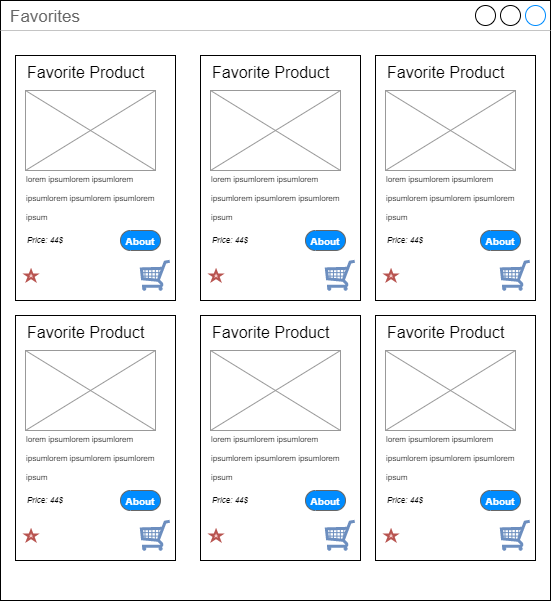

The diagram above was exported from draw.io. Its source (the exported page's mxGraphModel, read from the mxfile embedded in the PNG):
<mxGraphModel dx="4675" dy="1313" grid="1" gridSize="10" guides="1" tooltips="1" connect="1" arrows="1" fold="1" page="1" pageScale="1" pageWidth="1920" pageHeight="1200" math="0" shadow="0">
  <root>
    <mxCell id="0" />
    <mxCell id="1" parent="0" />
    <mxCell id="2" value="Favorites" style="strokeWidth=1;shadow=0;dashed=0;align=center;html=1;shape=mxgraph.mockup.containers.window;align=left;verticalAlign=top;spacingLeft=8;strokeColor2=#008cff;strokeColor3=#c4c4c4;fontColor=#666666;mainText=;fontSize=17;labelBackgroundColor=none;" vertex="1" parent="1">
      <mxGeometry x="630" y="460" width="550" height="600" as="geometry" />
    </mxCell>
    <mxCell id="3" value="" style="group" vertex="1" connectable="0" parent="1">
      <mxGeometry x="645" y="510" width="180" height="250" as="geometry" />
    </mxCell>
    <mxCell id="4" value="" style="rounded=0;whiteSpace=wrap;html=1;fontSize=36;fontColor=#000000;" vertex="1" parent="3">
      <mxGeometry y="5" width="160" height="245" as="geometry" />
    </mxCell>
    <mxCell id="5" value="ee" style="verticalLabelPosition=bottom;shadow=0;dashed=0;align=center;html=1;verticalAlign=top;strokeWidth=1;shape=mxgraph.mockup.graphics.simpleIcon;strokeColor=#999999;fillColor=#ffffff;fontSize=10;fontColor=#FFFFFF;" vertex="1" parent="3">
      <mxGeometry x="10" y="40" width="130" height="80" as="geometry" />
    </mxCell>
    <mxCell id="6" value="&lt;font style=&quot;font-size: 16px&quot;&gt;Favorite Product&lt;/font&gt;" style="text;html=1;strokeColor=none;fillColor=none;align=left;verticalAlign=middle;whiteSpace=wrap;rounded=0;fontSize=36;fontColor=#000000;" vertex="1" parent="3">
      <mxGeometry x="10" width="170" height="30" as="geometry" />
    </mxCell>
    <mxCell id="7" value="&lt;div style=&quot;text-align: left&quot;&gt;&lt;span style=&quot;font-size: 8px&quot;&gt;lorem ipsum&lt;/span&gt;&lt;span style=&quot;font-size: 8px&quot;&gt;lorem ipsumlorem ipsumlorem ipsumlorem ipsumlorem ipsum&lt;/span&gt;&lt;/div&gt;" style="text;html=1;strokeColor=none;fillColor=none;align=center;verticalAlign=middle;whiteSpace=wrap;rounded=0;fontSize=16;fontColor=#000000;" vertex="1" parent="3">
      <mxGeometry x="10" y="110" width="150" height="70" as="geometry" />
    </mxCell>
    <mxCell id="8" value="" style="html=1;verticalLabelPosition=bottom;align=center;labelBackgroundColor=#ffffff;verticalAlign=top;strokeWidth=2;strokeColor=#b85450;shadow=0;dashed=0;shape=mxgraph.ios7.icons.star;fontSize=8;fillColor=#f8cecc;" vertex="1" parent="3">
      <mxGeometry x="10" y="220" width="11.11" height="10" as="geometry" />
    </mxCell>
    <mxCell id="9" value="" style="verticalLabelPosition=bottom;shadow=0;dashed=0;align=center;html=1;verticalAlign=top;strokeWidth=1;shape=mxgraph.mockup.misc.shoppingCart;strokeColor=#6c8ebf;fontSize=10;fillColor=#dae8fc;" vertex="1" parent="3">
      <mxGeometry x="125" y="210" width="30" height="30" as="geometry" />
    </mxCell>
    <mxCell id="10" value="&lt;i&gt;Priсe: 44$&lt;/i&gt;" style="text;html=1;strokeColor=none;fillColor=none;align=left;verticalAlign=middle;whiteSpace=wrap;rounded=0;fontSize=8;fontColor=#000000;" vertex="1" parent="3">
      <mxGeometry x="10" y="180" width="60" height="20" as="geometry" />
    </mxCell>
    <mxCell id="11" value="&lt;font style=&quot;font-size: 10px&quot;&gt;About&lt;/font&gt;" style="strokeWidth=1;shadow=0;dashed=0;align=center;html=1;shape=mxgraph.mockup.buttons.button;strokeColor=#666666;fontColor=#ffffff;mainText=;buttonStyle=round;fontSize=17;fontStyle=1;fillColor=#008cff;whiteSpace=wrap;" vertex="1" parent="3">
      <mxGeometry x="105" y="180" width="40" height="20" as="geometry" />
    </mxCell>
    <mxCell id="12" value="" style="group" vertex="1" connectable="0" parent="1">
      <mxGeometry x="830" y="510" width="180" height="250" as="geometry" />
    </mxCell>
    <mxCell id="13" value="" style="rounded=0;whiteSpace=wrap;html=1;fontSize=36;fontColor=#000000;" vertex="1" parent="12">
      <mxGeometry y="5" width="160" height="245" as="geometry" />
    </mxCell>
    <mxCell id="14" value="ee" style="verticalLabelPosition=bottom;shadow=0;dashed=0;align=center;html=1;verticalAlign=top;strokeWidth=1;shape=mxgraph.mockup.graphics.simpleIcon;strokeColor=#999999;fillColor=#ffffff;fontSize=10;fontColor=#FFFFFF;" vertex="1" parent="12">
      <mxGeometry x="10" y="40" width="130" height="80" as="geometry" />
    </mxCell>
    <mxCell id="15" value="&lt;div style=&quot;text-align: left&quot;&gt;&lt;span style=&quot;font-size: 8px&quot;&gt;lorem ipsum&lt;/span&gt;&lt;span style=&quot;font-size: 8px&quot;&gt;lorem ipsumlorem ipsumlorem ipsumlorem ipsumlorem ipsum&lt;/span&gt;&lt;/div&gt;" style="text;html=1;strokeColor=none;fillColor=none;align=center;verticalAlign=middle;whiteSpace=wrap;rounded=0;fontSize=16;fontColor=#000000;" vertex="1" parent="12">
      <mxGeometry x="10" y="110" width="150" height="70" as="geometry" />
    </mxCell>
    <mxCell id="16" value="" style="html=1;verticalLabelPosition=bottom;align=center;labelBackgroundColor=#ffffff;verticalAlign=top;strokeWidth=2;strokeColor=#b85450;shadow=0;dashed=0;shape=mxgraph.ios7.icons.star;fontSize=8;fillColor=#f8cecc;" vertex="1" parent="12">
      <mxGeometry x="10" y="220" width="11.11" height="10" as="geometry" />
    </mxCell>
    <mxCell id="17" value="" style="verticalLabelPosition=bottom;shadow=0;dashed=0;align=center;html=1;verticalAlign=top;strokeWidth=1;shape=mxgraph.mockup.misc.shoppingCart;strokeColor=#6c8ebf;fontSize=10;fillColor=#dae8fc;" vertex="1" parent="12">
      <mxGeometry x="125" y="210" width="30" height="30" as="geometry" />
    </mxCell>
    <mxCell id="18" value="&lt;i&gt;Priсe: 44$&lt;/i&gt;" style="text;html=1;strokeColor=none;fillColor=none;align=left;verticalAlign=middle;whiteSpace=wrap;rounded=0;fontSize=8;fontColor=#000000;" vertex="1" parent="12">
      <mxGeometry x="10" y="180" width="60" height="20" as="geometry" />
    </mxCell>
    <mxCell id="19" value="&lt;font style=&quot;font-size: 10px&quot;&gt;About&lt;/font&gt;" style="strokeWidth=1;shadow=0;dashed=0;align=center;html=1;shape=mxgraph.mockup.buttons.button;strokeColor=#666666;fontColor=#ffffff;mainText=;buttonStyle=round;fontSize=17;fontStyle=1;fillColor=#008cff;whiteSpace=wrap;" vertex="1" parent="12">
      <mxGeometry x="105" y="180" width="40" height="20" as="geometry" />
    </mxCell>
    <mxCell id="20" value="&lt;font style=&quot;font-size: 16px&quot;&gt;Favorite Product&lt;/font&gt;" style="text;html=1;strokeColor=none;fillColor=none;align=left;verticalAlign=middle;whiteSpace=wrap;rounded=0;fontSize=36;fontColor=#000000;" vertex="1" parent="12">
      <mxGeometry x="10" width="170" height="30" as="geometry" />
    </mxCell>
    <mxCell id="21" value="" style="group" vertex="1" connectable="0" parent="1">
      <mxGeometry x="1005" y="510" width="180" height="250" as="geometry" />
    </mxCell>
    <mxCell id="22" value="" style="rounded=0;whiteSpace=wrap;html=1;fontSize=36;fontColor=#000000;" vertex="1" parent="21">
      <mxGeometry y="5" width="160" height="245" as="geometry" />
    </mxCell>
    <mxCell id="23" value="ee" style="verticalLabelPosition=bottom;shadow=0;dashed=0;align=center;html=1;verticalAlign=top;strokeWidth=1;shape=mxgraph.mockup.graphics.simpleIcon;strokeColor=#999999;fillColor=#ffffff;fontSize=10;fontColor=#FFFFFF;" vertex="1" parent="21">
      <mxGeometry x="10" y="40" width="130" height="80" as="geometry" />
    </mxCell>
    <mxCell id="24" value="&lt;div style=&quot;text-align: left&quot;&gt;&lt;span style=&quot;font-size: 8px&quot;&gt;lorem ipsum&lt;/span&gt;&lt;span style=&quot;font-size: 8px&quot;&gt;lorem ipsumlorem ipsumlorem ipsumlorem ipsumlorem ipsum&lt;/span&gt;&lt;/div&gt;" style="text;html=1;strokeColor=none;fillColor=none;align=center;verticalAlign=middle;whiteSpace=wrap;rounded=0;fontSize=16;fontColor=#000000;" vertex="1" parent="21">
      <mxGeometry x="10" y="110" width="150" height="70" as="geometry" />
    </mxCell>
    <mxCell id="25" value="" style="html=1;verticalLabelPosition=bottom;align=center;labelBackgroundColor=#ffffff;verticalAlign=top;strokeWidth=2;strokeColor=#b85450;shadow=0;dashed=0;shape=mxgraph.ios7.icons.star;fontSize=8;fillColor=#f8cecc;" vertex="1" parent="21">
      <mxGeometry x="10" y="220" width="11.11" height="10" as="geometry" />
    </mxCell>
    <mxCell id="26" value="" style="verticalLabelPosition=bottom;shadow=0;dashed=0;align=center;html=1;verticalAlign=top;strokeWidth=1;shape=mxgraph.mockup.misc.shoppingCart;strokeColor=#6c8ebf;fontSize=10;fillColor=#dae8fc;" vertex="1" parent="21">
      <mxGeometry x="125" y="210" width="30" height="30" as="geometry" />
    </mxCell>
    <mxCell id="27" value="&lt;i&gt;Priсe: 44$&lt;/i&gt;" style="text;html=1;strokeColor=none;fillColor=none;align=left;verticalAlign=middle;whiteSpace=wrap;rounded=0;fontSize=8;fontColor=#000000;" vertex="1" parent="21">
      <mxGeometry x="10" y="180" width="60" height="20" as="geometry" />
    </mxCell>
    <mxCell id="28" value="&lt;font style=&quot;font-size: 10px&quot;&gt;About&lt;/font&gt;" style="strokeWidth=1;shadow=0;dashed=0;align=center;html=1;shape=mxgraph.mockup.buttons.button;strokeColor=#666666;fontColor=#ffffff;mainText=;buttonStyle=round;fontSize=17;fontStyle=1;fillColor=#008cff;whiteSpace=wrap;" vertex="1" parent="21">
      <mxGeometry x="105" y="180" width="40" height="20" as="geometry" />
    </mxCell>
    <mxCell id="29" value="&lt;font style=&quot;font-size: 16px&quot;&gt;Favorite Product&lt;/font&gt;" style="text;html=1;strokeColor=none;fillColor=none;align=left;verticalAlign=middle;whiteSpace=wrap;rounded=0;fontSize=36;fontColor=#000000;" vertex="1" parent="21">
      <mxGeometry x="10" width="170" height="30" as="geometry" />
    </mxCell>
    <mxCell id="30" value="" style="group" vertex="1" connectable="0" parent="1">
      <mxGeometry x="645" y="770" width="180" height="250" as="geometry" />
    </mxCell>
    <mxCell id="31" value="" style="rounded=0;whiteSpace=wrap;html=1;fontSize=36;fontColor=#000000;" vertex="1" parent="30">
      <mxGeometry y="5" width="160" height="245" as="geometry" />
    </mxCell>
    <mxCell id="32" value="ee" style="verticalLabelPosition=bottom;shadow=0;dashed=0;align=center;html=1;verticalAlign=top;strokeWidth=1;shape=mxgraph.mockup.graphics.simpleIcon;strokeColor=#999999;fillColor=#ffffff;fontSize=10;fontColor=#FFFFFF;" vertex="1" parent="30">
      <mxGeometry x="10" y="40" width="130" height="80" as="geometry" />
    </mxCell>
    <mxCell id="33" value="&lt;font style=&quot;font-size: 16px&quot;&gt;Favorite Product&lt;/font&gt;" style="text;html=1;strokeColor=none;fillColor=none;align=left;verticalAlign=middle;whiteSpace=wrap;rounded=0;fontSize=36;fontColor=#000000;" vertex="1" parent="30">
      <mxGeometry x="10" width="170" height="30" as="geometry" />
    </mxCell>
    <mxCell id="34" value="&lt;div style=&quot;text-align: left&quot;&gt;&lt;span style=&quot;font-size: 8px&quot;&gt;lorem ipsum&lt;/span&gt;&lt;span style=&quot;font-size: 8px&quot;&gt;lorem ipsumlorem ipsumlorem ipsumlorem ipsumlorem ipsum&lt;/span&gt;&lt;/div&gt;" style="text;html=1;strokeColor=none;fillColor=none;align=center;verticalAlign=middle;whiteSpace=wrap;rounded=0;fontSize=16;fontColor=#000000;" vertex="1" parent="30">
      <mxGeometry x="10" y="110" width="150" height="70" as="geometry" />
    </mxCell>
    <mxCell id="35" value="" style="html=1;verticalLabelPosition=bottom;align=center;labelBackgroundColor=#ffffff;verticalAlign=top;strokeWidth=2;strokeColor=#b85450;shadow=0;dashed=0;shape=mxgraph.ios7.icons.star;fontSize=8;fillColor=#f8cecc;" vertex="1" parent="30">
      <mxGeometry x="10" y="220" width="11.11" height="10" as="geometry" />
    </mxCell>
    <mxCell id="36" value="" style="verticalLabelPosition=bottom;shadow=0;dashed=0;align=center;html=1;verticalAlign=top;strokeWidth=1;shape=mxgraph.mockup.misc.shoppingCart;strokeColor=#6c8ebf;fontSize=10;fillColor=#dae8fc;" vertex="1" parent="30">
      <mxGeometry x="125" y="210" width="30" height="30" as="geometry" />
    </mxCell>
    <mxCell id="37" value="&lt;i&gt;Priсe: 44$&lt;/i&gt;" style="text;html=1;strokeColor=none;fillColor=none;align=left;verticalAlign=middle;whiteSpace=wrap;rounded=0;fontSize=8;fontColor=#000000;" vertex="1" parent="30">
      <mxGeometry x="10" y="180" width="60" height="20" as="geometry" />
    </mxCell>
    <mxCell id="38" value="&lt;font style=&quot;font-size: 10px&quot;&gt;About&lt;/font&gt;" style="strokeWidth=1;shadow=0;dashed=0;align=center;html=1;shape=mxgraph.mockup.buttons.button;strokeColor=#666666;fontColor=#ffffff;mainText=;buttonStyle=round;fontSize=17;fontStyle=1;fillColor=#008cff;whiteSpace=wrap;" vertex="1" parent="30">
      <mxGeometry x="105" y="180" width="40" height="20" as="geometry" />
    </mxCell>
    <mxCell id="39" value="" style="group" vertex="1" connectable="0" parent="1">
      <mxGeometry x="830" y="770" width="180" height="250" as="geometry" />
    </mxCell>
    <mxCell id="40" value="" style="rounded=0;whiteSpace=wrap;html=1;fontSize=36;fontColor=#000000;" vertex="1" parent="39">
      <mxGeometry y="5" width="160" height="245" as="geometry" />
    </mxCell>
    <mxCell id="41" value="ee" style="verticalLabelPosition=bottom;shadow=0;dashed=0;align=center;html=1;verticalAlign=top;strokeWidth=1;shape=mxgraph.mockup.graphics.simpleIcon;strokeColor=#999999;fillColor=#ffffff;fontSize=10;fontColor=#FFFFFF;" vertex="1" parent="39">
      <mxGeometry x="10" y="40" width="130" height="80" as="geometry" />
    </mxCell>
    <mxCell id="42" value="&lt;div style=&quot;text-align: left&quot;&gt;&lt;span style=&quot;font-size: 8px&quot;&gt;lorem ipsum&lt;/span&gt;&lt;span style=&quot;font-size: 8px&quot;&gt;lorem ipsumlorem ipsumlorem ipsumlorem ipsumlorem ipsum&lt;/span&gt;&lt;/div&gt;" style="text;html=1;strokeColor=none;fillColor=none;align=center;verticalAlign=middle;whiteSpace=wrap;rounded=0;fontSize=16;fontColor=#000000;" vertex="1" parent="39">
      <mxGeometry x="10" y="110" width="150" height="70" as="geometry" />
    </mxCell>
    <mxCell id="43" value="" style="html=1;verticalLabelPosition=bottom;align=center;labelBackgroundColor=#ffffff;verticalAlign=top;strokeWidth=2;strokeColor=#b85450;shadow=0;dashed=0;shape=mxgraph.ios7.icons.star;fontSize=8;fillColor=#f8cecc;" vertex="1" parent="39">
      <mxGeometry x="10" y="220" width="11.11" height="10" as="geometry" />
    </mxCell>
    <mxCell id="44" value="" style="verticalLabelPosition=bottom;shadow=0;dashed=0;align=center;html=1;verticalAlign=top;strokeWidth=1;shape=mxgraph.mockup.misc.shoppingCart;strokeColor=#6c8ebf;fontSize=10;fillColor=#dae8fc;" vertex="1" parent="39">
      <mxGeometry x="125" y="210" width="30" height="30" as="geometry" />
    </mxCell>
    <mxCell id="45" value="&lt;i&gt;Priсe: 44$&lt;/i&gt;" style="text;html=1;strokeColor=none;fillColor=none;align=left;verticalAlign=middle;whiteSpace=wrap;rounded=0;fontSize=8;fontColor=#000000;" vertex="1" parent="39">
      <mxGeometry x="10" y="180" width="60" height="20" as="geometry" />
    </mxCell>
    <mxCell id="46" value="&lt;font style=&quot;font-size: 10px&quot;&gt;About&lt;/font&gt;" style="strokeWidth=1;shadow=0;dashed=0;align=center;html=1;shape=mxgraph.mockup.buttons.button;strokeColor=#666666;fontColor=#ffffff;mainText=;buttonStyle=round;fontSize=17;fontStyle=1;fillColor=#008cff;whiteSpace=wrap;" vertex="1" parent="39">
      <mxGeometry x="105" y="180" width="40" height="20" as="geometry" />
    </mxCell>
    <mxCell id="47" value="&lt;font style=&quot;font-size: 16px&quot;&gt;Favorite Product&lt;/font&gt;" style="text;html=1;strokeColor=none;fillColor=none;align=left;verticalAlign=middle;whiteSpace=wrap;rounded=0;fontSize=36;fontColor=#000000;" vertex="1" parent="39">
      <mxGeometry x="10" width="170" height="30" as="geometry" />
    </mxCell>
    <mxCell id="48" value="" style="group" vertex="1" connectable="0" parent="1">
      <mxGeometry x="1005" y="770" width="180" height="250" as="geometry" />
    </mxCell>
    <mxCell id="49" value="" style="rounded=0;whiteSpace=wrap;html=1;fontSize=36;fontColor=#000000;" vertex="1" parent="48">
      <mxGeometry y="5" width="160" height="245" as="geometry" />
    </mxCell>
    <mxCell id="50" value="ee" style="verticalLabelPosition=bottom;shadow=0;dashed=0;align=center;html=1;verticalAlign=top;strokeWidth=1;shape=mxgraph.mockup.graphics.simpleIcon;strokeColor=#999999;fillColor=#ffffff;fontSize=10;fontColor=#FFFFFF;" vertex="1" parent="48">
      <mxGeometry x="10" y="40" width="130" height="80" as="geometry" />
    </mxCell>
    <mxCell id="51" value="&lt;div style=&quot;text-align: left&quot;&gt;&lt;span style=&quot;font-size: 8px&quot;&gt;lorem ipsum&lt;/span&gt;&lt;span style=&quot;font-size: 8px&quot;&gt;lorem ipsumlorem ipsumlorem ipsumlorem ipsumlorem ipsum&lt;/span&gt;&lt;/div&gt;" style="text;html=1;strokeColor=none;fillColor=none;align=center;verticalAlign=middle;whiteSpace=wrap;rounded=0;fontSize=16;fontColor=#000000;" vertex="1" parent="48">
      <mxGeometry x="10" y="110" width="150" height="70" as="geometry" />
    </mxCell>
    <mxCell id="52" value="" style="html=1;verticalLabelPosition=bottom;align=center;labelBackgroundColor=#ffffff;verticalAlign=top;strokeWidth=2;strokeColor=#b85450;shadow=0;dashed=0;shape=mxgraph.ios7.icons.star;fontSize=8;fillColor=#f8cecc;" vertex="1" parent="48">
      <mxGeometry x="10" y="220" width="11.11" height="10" as="geometry" />
    </mxCell>
    <mxCell id="53" value="" style="verticalLabelPosition=bottom;shadow=0;dashed=0;align=center;html=1;verticalAlign=top;strokeWidth=1;shape=mxgraph.mockup.misc.shoppingCart;strokeColor=#6c8ebf;fontSize=10;fillColor=#dae8fc;" vertex="1" parent="48">
      <mxGeometry x="125" y="210" width="30" height="30" as="geometry" />
    </mxCell>
    <mxCell id="54" value="&lt;i&gt;Priсe: 44$&lt;/i&gt;" style="text;html=1;strokeColor=none;fillColor=none;align=left;verticalAlign=middle;whiteSpace=wrap;rounded=0;fontSize=8;fontColor=#000000;" vertex="1" parent="48">
      <mxGeometry x="10" y="180" width="60" height="20" as="geometry" />
    </mxCell>
    <mxCell id="55" value="&lt;font style=&quot;font-size: 10px&quot;&gt;About&lt;/font&gt;" style="strokeWidth=1;shadow=0;dashed=0;align=center;html=1;shape=mxgraph.mockup.buttons.button;strokeColor=#666666;fontColor=#ffffff;mainText=;buttonStyle=round;fontSize=17;fontStyle=1;fillColor=#008cff;whiteSpace=wrap;" vertex="1" parent="48">
      <mxGeometry x="105" y="180" width="40" height="20" as="geometry" />
    </mxCell>
    <mxCell id="56" value="&lt;font style=&quot;font-size: 16px&quot;&gt;Favorite Product&lt;/font&gt;" style="text;html=1;strokeColor=none;fillColor=none;align=left;verticalAlign=middle;whiteSpace=wrap;rounded=0;fontSize=36;fontColor=#000000;" vertex="1" parent="48">
      <mxGeometry x="10" width="170" height="30" as="geometry" />
    </mxCell>
  </root>
</mxGraphModel>